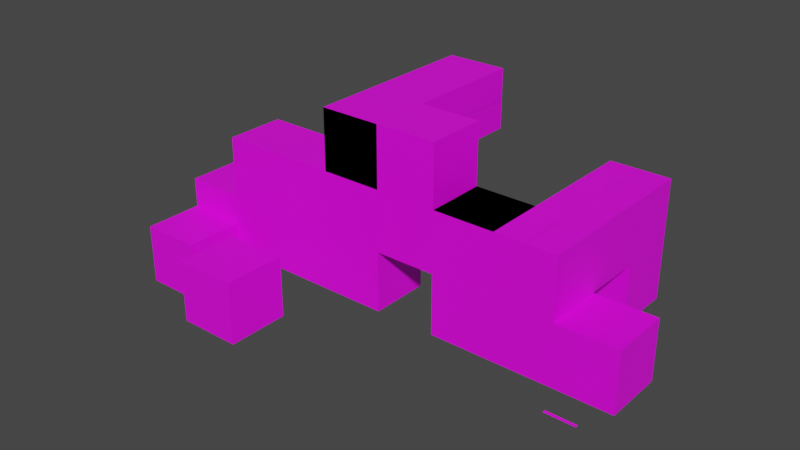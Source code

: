 # Source: package.blend  (saved by Blender 3.5.10; exported with 4.5.12 LTS)
import bpy
from mathutils import Matrix  # noqa: F401  (used for matrix-valued properties, if any)

bpy.ops.wm.read_factory_settings(use_empty=True)
scene = bpy.context.scene
scene.name = 'Scene'

# ---- collections
col_collection = bpy.data.collections.new('Collection'); scene.collection.children.link(col_collection)
col_level1 = bpy.data.collections.new('Level1'); scene.collection.children.link(col_level1)

# ---- images (referenced by path relative to the original .blend; pixels are not part of the script)
import os
ASSET_DIR = os.environ.get("B2B_ASSET_DIR", "")  # directory of the original .blend (textures are referenced by path, not embedded)
HERE = os.path.dirname(os.path.abspath(__file__))  # packed textures are extracted next to this script under _unpacked/

def load_image(name, relpath, width, height, colorspace="sRGB"):
    """Load a texture the original file referenced (path relative to the .blend, or extracted next to this script)."""
    p = next((c for c in (os.path.join(HERE, relpath), os.path.join(ASSET_DIR, relpath)) if relpath and os.path.exists(c)), "")
    if p:
        img = bpy.data.images.load(p, check_existing=True)
        img.name = name
    else:  # same state as the original file: an image datablock whose file is absent (Cycles renders it pink)
        img = bpy.data.images.new(name, width, height)
        img.source = "FILE"
        img.filepath = "//" + (relpath or name)
    img.colorspace_settings.name = colorspace
    return img
img_packages_png_001 = load_image('packages.png.001', 'packages.png', 1024, 1024, 'sRGB')

# ---- materials (node trees are filled in below, after node groups)
mat_material = bpy.data.materials.new('Material')
mat_material.alpha_threshold = 0.0
mat_material.use_transparent_shadow = False
mat_material.roughness = 0.5
mat_material.line_color = (0.0, 0.0, 0.0, 1.0)

# ---- material node trees
mat_material.use_nodes = True; mat_material.node_tree.nodes.clear()
_N = mat_material.node_tree.nodes; _L = mat_material.node_tree.links
n0 = _N.new('ShaderNodeOutputMaterial'); n0.name = 'Material Output'; n0.location = (300, 300)
n1 = _N.new('ShaderNodeBsdfPrincipled'); n1.name = 'Principled BSDF'; n1.location = (10, 300)
n1.distribution = 'GGX'
n1.subsurface_method = 'RANDOM_WALK_SKIN'
n1.inputs[3].default_value = 1.45
n1.inputs[27].default_value = (0.0, 0.0, 0.0, 1.0)
n1.inputs[28].default_value = 1.0
n2 = _N.new('ShaderNodeTexImage'); n2.name = 'Image Texture'; n2.location = (-280, 280)
n2.image = img_packages_png_001
_L.new(n1.outputs[0], n0.inputs[0])
_L.new(n2.outputs[0], n1.inputs[0])
n0.is_active_output = True

# ---- world
world_world = bpy.data.worlds.new('World'); scene.world = world_world
world_world.use_nodes = True; world_world.node_tree.nodes.clear()
_N = world_world.node_tree.nodes; _L = world_world.node_tree.links
n0 = _N.new('ShaderNodeOutputWorld'); n0.name = 'World Output'; n0.location = (300, 300)
n1 = _N.new('ShaderNodeBackground'); n1.name = 'Background'; n1.location = (10, 300)
n1.inputs[0].default_value = (0.05088, 0.05088, 0.05088, 1.0)
_L.new(n1.outputs[0], n0.inputs[0])
n0.is_active_output = True
world_world.color = (0.05088, 0.05088, 0.05088)
world_world.use_sun_shadow = False
world_world.sun_shadow_jitter_overblur = 0.0

# ---- meshes
me_cube = bpy.data.meshes.new('Cube')
me_cube.from_pydata([(1.0, 1.0, 1.0), (1.0, 1.0, -1.0), (1.0, -1.0, 1.0), (1.0, -1.0, -1.0), (-1.0, 1.0, 1.0), (-1.0, 1.0, -1.0), (-1.0, -1.0, 1.0), (-1.0, -1.0, -1.0)], [], [(0, 4, 6, 2), (3, 2, 6, 7), (7, 6, 4, 5), (5, 1, 3, 7), (1, 0, 2, 3), (5, 4, 0, 1)])
_uv = me_cube.uv_layers.new(name='UVMap')
_uv.uv.foreach_set('vector', [0.8337, 0.9997, 0.6677, 0.9997, 0.6677, 0.8337, 0.8337, 0.8337, 0.3323, 0.8337, 0.3323, 0.9997, 0.1663, 0.9997, 0.1663, 0.8337, 0.5003, 0.8337, 0.6663, 0.8337, 0.6663, 0.9997, 0.5003, 0.9997, 0.3337, 0.8337, 0.4997, 0.8337, 0.4997, 0.9997, 0.3337, 0.9997, 0.9997, 0.9997, 0.8337, 0.9997, 0.8337, 0.8337, 0.9997, 0.8337, 0.1663, 0.8337, 0.1663, 0.9997, 0.0003334, 0.9997, 0.0003334, 0.8337])
me_cube.materials.append(mat_material)
me_cube.use_mirror_vertex_groups = False
me_cube.update()
me_cube_003 = bpy.data.meshes.new('Cube.003')
me_cube_003.from_pydata([(1.0, 3.0, 1.0), (1.0, 3.0, -1.0), (1.0, -3.0, 1.0), (1.0, -3.0, -1.0), (-1.0, 3.0, 1.0), (-1.0, 3.0, -1.0), (-1.0, -3.0, 1.0), (-1.0, -3.0, -1.0)], [], [(0, 4, 6, 2), (3, 2, 6, 7), (7, 6, 4, 5), (5, 1, 3, 7), (1, 0, 2, 3), (5, 4, 0, 1)])
_uv = me_cube_003.uv_layers.new(name='UVMap')
_uv.uv.foreach_set('vector', [0.4983, 0.9997, 0.3323, 0.9997, 0.3323, 0.8337, 0.4983, 0.8337, 0.3323, 0.8337, 0.3323, 0.9997, 0.1663, 0.9997, 0.1663, 0.8337, 0.3337, 0.8337, 0.4997, 0.8337, 0.4997, 0.9997, 0.3337, 0.9997, 0.3337, 0.8337, 0.4997, 0.8337, 0.4997, 0.9997, 0.3337, 0.9997, 0.4997, 0.9997, 0.3337, 0.9997, 0.3337, 0.8337, 0.4997, 0.8337, 0.0003333, 0.8337, 0.1663, 0.8337, 0.1663, 0.9997, 0.0003333, 0.9997])
me_cube_003.materials.append(mat_material)
me_cube_003.use_mirror_vertex_groups = False
me_cube_003.update()
me_cube_001 = bpy.data.meshes.new('Cube.001')
me_cube_001.from_pydata([(1.0, 1.0, 1.0), (1.0, 1.0, -1.0), (1.0, -1.0, 1.0), (1.0, -1.0, -1.0), (-1.0, 1.0, 1.0), (-1.0, 1.0, -1.0), (-1.0, -1.0, 1.0), (-1.0, -1.0, -1.0)], [], [(0, 4, 6, 2), (3, 2, 6, 7), (7, 6, 4, 5), (5, 1, 3, 7), (1, 0, 2, 3), (5, 4, 0, 1)])
_uv = me_cube_001.uv_layers.new(name='UVMap')
_uv.uv.foreach_set('vector', [0.8337, 0.9997, 0.6677, 0.9997, 0.6677, 0.8337, 0.8337, 0.8337, 0.3323, 0.8337, 0.3323, 0.9997, 0.1663, 0.9997, 0.1663, 0.8337, 0.5003, 0.8337, 0.6663, 0.8337, 0.6663, 0.9997, 0.5003, 0.9997, 0.3337, 0.8337, 0.4997, 0.8337, 0.4997, 0.9997, 0.3337, 0.9997, 0.9997, 0.9997, 0.8337, 0.9997, 0.8337, 0.8337, 0.9997, 0.8337, 0.1663, 0.8337, 0.1663, 0.9997, 0.0003334, 0.9997, 0.0003334, 0.8337])
me_cube_001.materials.append(mat_material)
me_cube_001.use_mirror_vertex_groups = False
me_cube_001.update()
me_plane = bpy.data.meshes.new('Plane')
me_plane.from_pydata([(-1.0, -1.0, 0.0), (1.0, -1.0, 0.0), (-1.0, 1.0, 0.0), (1.0, 1.0, 0.0)], [], [(0, 1, 3, 2)])
_uv = me_plane.uv_layers.new(name='UVMap')
_uv.uv.foreach_set('vector', [0.4167, 0.4167, 0.5833, 0.4167, 0.5833, 0.5833, 0.4167, 0.5833])
me_plane.materials.append(mat_material)
me_plane.update()
me_cube_002 = bpy.data.meshes.new('Cube.002')
me_cube_002.from_pydata([(-1.0, -1.0, -1.0), (-1.0, -1.0, 1.0), (-1.0, 1.0, -1.0), (-1.0, 1.0, 1.0), (1.0, -1.0, -1.0), (1.0, -1.0, 1.0), (1.0, 1.0, -1.0), (1.0, 1.0, 1.0)], [], [(0, 1, 3, 2), (2, 3, 7, 6), (6, 7, 5, 4), (4, 5, 1, 0), (2, 6, 4, 0), (7, 3, 1, 5)])
_uv = me_cube_002.uv_layers.new(name='UVMap')
_uv.uv.foreach_set('vector', [0.4933, 0.9986, 0.4933, 0.8364, 0.5067, 0.8364, 0.5067, 0.9986, 0.4933, 0.9986, 0.4933, 0.8364, 0.5067, 0.8364, 0.5067, 0.9986, 0.4933, 0.9986, 0.4933, 0.8364, 0.5067, 0.8364, 0.5067, 0.9986, 0.4933, 0.9986, 0.4933, 0.8364, 0.5067, 0.8364, 0.5067, 0.9986, 0.4933, 0.9986, 0.4933, 0.8364, 0.5067, 0.8364, 0.5067, 0.9986, 0.4933, 0.9986, 0.4933, 0.8364, 0.5067, 0.8364, 0.5067, 0.9986])
me_cube_002.materials.append(mat_material)
me_cube_002.update()

# ---- objects
ob_package = bpy.data.objects.new('Package', me_cube)
ob_longpackage = bpy.data.objects.new('LongPackage', me_cube_003)
ob_invisible = bpy.data.objects.new('Invisible', me_cube_001)
ob_slot = bpy.data.objects.new('Slot', me_plane)
ob_beam = bpy.data.objects.new('Beam', me_cube_002)
ob_package_001 = bpy.data.objects.new('Package.001', me_cube)
ob_package_002 = bpy.data.objects.new('Package.002', me_cube)
ob_invisible_001 = bpy.data.objects.new('Invisible.001', me_cube_001)
ob_invisible_002 = bpy.data.objects.new('Invisible.002', me_cube_001)
ob_longpackage_001 = bpy.data.objects.new('LongPackage.001', me_cube_003)
ob_package_003 = bpy.data.objects.new('Package.003', me_cube)
ob_package_004 = bpy.data.objects.new('Package.004', me_cube)
ob_package_005 = bpy.data.objects.new('Package.005', me_cube)
ob_package_006 = bpy.data.objects.new('Package.006', me_cube)
ob_package_007 = bpy.data.objects.new('Package.007', me_cube)
ob_package_009 = bpy.data.objects.new('Package.009', me_cube)
ob_longpackage_002 = bpy.data.objects.new('LongPackage.002', me_cube_003)
ob_package_010 = bpy.data.objects.new('Package.010', me_cube)
ob_package_011 = bpy.data.objects.new('Package.011', me_cube)
ob_package_012 = bpy.data.objects.new('Package.012', me_cube)
ob_invisible_003 = bpy.data.objects.new('Invisible.003', me_cube_001)
ob_invisible_004 = bpy.data.objects.new('Invisible.004', me_cube_001)
ob_slot_001 = bpy.data.objects.new('Slot.001', me_plane)
ob_package_013 = bpy.data.objects.new('Package.013', me_cube)
ob_longpackage_003 = bpy.data.objects.new('LongPackage.003', me_cube_003)
ob_beam_001 = bpy.data.objects.new('Beam.001', me_cube_002)
ob_beam_002 = bpy.data.objects.new('Beam.002', me_cube_002)
ob_invisible_005 = bpy.data.objects.new('Invisible.005', me_cube_001)
ob_invisible_006 = bpy.data.objects.new('Invisible.006', me_cube_001)

# ---- transforms, parenting, visibility, modifiers, constraints
ob_package.location = (0.0, 0.0, 0.0)
ob_package.lock_rotations_4d = False
ob_package.empty_display_type = 'ARROWS'
ob_package.lineart.crease_threshold = 0.0
ob_longpackage.location = (0.0, 0.0, 0.0)
ob_longpackage.lock_rotations_4d = False
ob_longpackage.empty_display_type = 'ARROWS'
ob_longpackage.lineart.crease_threshold = 0.0
ob_invisible.location = (0.0, 0.0, 0.0)
ob_invisible.lock_rotations_4d = False
ob_invisible.empty_display_type = 'ARROWS'
ob_invisible.lineart.crease_threshold = 0.0
ob_slot.location = (0.0, 0.0, 0.01)
ob_slot.scale = (0.5, 0.05, 0.5)
ob_beam.location = (0.0, 0.0, 0.0)
ob_beam.scale = (0.3, 0.3, 1.0)
ob_package_001.location = (0.0, 0.0, 1.0)
ob_package_001.lock_rotations_4d = False
ob_package_001.empty_display_type = 'ARROWS'
ob_package_001.lineart.crease_threshold = 0.0
ob_package_002.location = (2.0, 0.0, 1.0)
ob_package_002.rotation_euler = (0.0, -0.0, -1.571)
ob_package_002.lock_rotations_4d = False
ob_package_002.empty_display_type = 'ARROWS'
ob_package_002.lineart.crease_threshold = 0.0
ob_invisible_001.location = (6.0, 0.0, 3.0)
ob_invisible_001.lock_rotations_4d = False
ob_invisible_001.empty_display_type = 'ARROWS'
ob_invisible_001.lineart.crease_threshold = 0.0
ob_invisible_002.location = (10.0, 0.0, 3.0)
ob_invisible_002.lock_rotations_4d = False
ob_invisible_002.empty_display_type = 'ARROWS'
ob_invisible_002.lineart.crease_threshold = 0.0
ob_longpackage_001.location = (8.0, 0.0, 3.0)
ob_longpackage_001.rotation_euler = (0.0, -0.0, 1.571)
ob_longpackage_001.lock_rotations_4d = False
ob_longpackage_001.empty_display_type = 'ARROWS'
ob_longpackage_001.lineart.crease_threshold = 0.0
ob_package_003.location = (2.0, 0.0, 3.0)
ob_package_003.lock_rotations_4d = False
ob_package_003.empty_display_type = 'ARROWS'
ob_package_003.lineart.crease_threshold = 0.0
ob_package_004.location = (4.0, 0.0, 3.0)
ob_package_004.rotation_euler = (0.0, -0.0, 1.571)
ob_package_004.lock_rotations_4d = False
ob_package_004.empty_display_type = 'ARROWS'
ob_package_004.lineart.crease_threshold = 0.0
ob_package_005.location = (4.0, 0.0, 1.0)
ob_package_005.rotation_euler = (0.0, -0.0, 3.142)
ob_package_005.lock_rotations_4d = False
ob_package_005.empty_display_type = 'ARROWS'
ob_package_005.lineart.crease_threshold = 0.0
ob_package_006.location = (6.0, 0.0, 1.0)
ob_package_006.rotation_euler = (0.0, -0.0, 4.712)
ob_package_006.lock_rotations_4d = False
ob_package_006.empty_display_type = 'ARROWS'
ob_package_006.lineart.crease_threshold = 0.0
ob_package_007.location = (10.0, 0.0, 1.0)
ob_package_007.rotation_euler = (0.0, -0.0, 4.712)
ob_package_007.lock_rotations_4d = False
ob_package_007.empty_display_type = 'ARROWS'
ob_package_007.lineart.crease_threshold = 0.0
ob_package_009.location = (8.0, 0.0, 5.0)
ob_package_009.rotation_euler = (0.0, -0.0, 7.854)
ob_package_009.lock_rotations_4d = False
ob_package_009.empty_display_type = 'ARROWS'
ob_package_009.lineart.crease_threshold = 0.0
ob_longpackage_002.location = (12.0, 2.0, 3.0)
ob_longpackage_002.rotation_euler = (-3.142, -1.571, 0.0)
ob_longpackage_002.lock_rotations_4d = False
ob_longpackage_002.empty_display_type = 'ARROWS'
ob_longpackage_002.lineart.crease_threshold = 0.0
ob_package_010.location = (12.0, 0.0, 1.0)
ob_package_010.rotation_euler = (0.0, -0.0, 6.283)
ob_package_010.lock_rotations_4d = False
ob_package_010.empty_display_type = 'ARROWS'
ob_package_010.lineart.crease_threshold = 0.0
ob_package_011.location = (14.0, 0.0, 1.0)
ob_package_011.rotation_euler = (0.0, -0.0, 4.712)
ob_package_011.lock_rotations_4d = False
ob_package_011.empty_display_type = 'ARROWS'
ob_package_011.lineart.crease_threshold = 0.0
ob_package_012.location = (12.0, 4.0, 1.0)
ob_package_012.rotation_euler = (0.0, -0.0, 6.283)
ob_package_012.lock_rotations_4d = False
ob_package_012.empty_display_type = 'ARROWS'
ob_package_012.lineart.crease_threshold = 0.0
ob_invisible_003.location = (12.0, 0.0, 3.0)
ob_invisible_003.lock_rotations_4d = False
ob_invisible_003.empty_display_type = 'ARROWS'
ob_invisible_003.lineart.crease_threshold = 0.0
ob_invisible_004.location = (12.0, 4.0, 3.0)
ob_invisible_004.lock_rotations_4d = False
ob_invisible_004.empty_display_type = 'ARROWS'
ob_invisible_004.lineart.crease_threshold = 0.0
ob_slot_001.location = (14.0, -2.0, 0.01)
ob_slot_001.scale = (0.5, 0.05, 0.5)
ob_package_013.location = (4.0, -4.0, 1.0)
ob_package_013.lock_rotations_4d = False
ob_package_013.empty_display_type = 'ARROWS'
ob_package_013.lineart.crease_threshold = 0.0
ob_longpackage_003.location = (6.0, 2.0, 5.0)
ob_longpackage_003.rotation_euler = (-0.0, -1.571, 0.0)
ob_longpackage_003.lock_rotations_4d = False
ob_longpackage_003.empty_display_type = 'ARROWS'
ob_longpackage_003.lineart.crease_threshold = 0.0
ob_beam_001.location = (6.0, 4.0, 1.0)
ob_beam_001.scale = (0.3, 0.3, 1.0)
ob_beam_002.location = (6.0, 4.0, 3.0)
ob_beam_002.scale = (0.3, 0.3, 1.0)
ob_invisible_005.location = (6.0, 0.0, 5.0)
ob_invisible_005.lock_rotations_4d = False
ob_invisible_005.empty_display_type = 'ARROWS'
ob_invisible_005.lineart.crease_threshold = 0.0
ob_invisible_006.location = (6.0, 4.0, 5.0)
ob_invisible_006.lock_rotations_4d = False
ob_invisible_006.empty_display_type = 'ARROWS'
ob_invisible_006.lineart.crease_threshold = 0.0

# ---- collection membership
col_collection.objects.link(ob_package)
col_collection.objects.link(ob_longpackage)
col_collection.objects.link(ob_invisible)
col_collection.objects.link(ob_slot)
col_collection.objects.link(ob_beam)
col_level1.objects.link(ob_package_001)
col_level1.objects.link(ob_package_002)
col_level1.objects.link(ob_invisible_001)
col_level1.objects.link(ob_invisible_002)
col_level1.objects.link(ob_longpackage_001)
col_level1.objects.link(ob_package_003)
col_level1.objects.link(ob_package_004)
col_level1.objects.link(ob_package_005)
col_level1.objects.link(ob_package_006)
col_level1.objects.link(ob_package_007)
col_level1.objects.link(ob_package_009)
col_level1.objects.link(ob_longpackage_002)
col_level1.objects.link(ob_package_010)
col_level1.objects.link(ob_package_011)
col_level1.objects.link(ob_package_012)
col_level1.objects.link(ob_invisible_003)
col_level1.objects.link(ob_invisible_004)
col_level1.objects.link(ob_slot_001)
col_level1.objects.link(ob_package_013)
col_level1.objects.link(ob_longpackage_003)
col_level1.objects.link(ob_beam_001)
col_level1.objects.link(ob_beam_002)
col_level1.objects.link(ob_invisible_005)
col_level1.objects.link(ob_invisible_006)

# ---- scene / render settings (as saved in the file)
scene.frame_start = 1; scene.frame_end = 250; scene.frame_set(20)
scene.render.engine = 'BLENDER_EEVEE_NEXT'
scene.cycles.sampling_pattern = 'TABULATED_SOBOL'
scene.view_settings.view_transform = 'Filmic'
bpy.context.view_layer.update()

# ---- added for rendering (the .blend has no active camera and no usable light): camera, sun
cam_auto = bpy.data.cameras.new('AutoCamera')
cam_auto.lens = 50.0
cam_auto.sensor_width = 36.0
cam_auto.clip_end = 1000.0
ob_auto_camera = bpy.data.objects.new('AutoCamera', cam_auto)
scene.collection.objects.link(ob_auto_camera)
ob_auto_camera.location = (25.6198, -22.3437, 17.3958)
ob_auto_camera.rotation_euler = (1.09748, -7.21219e-08, 0.694738)
scene.camera = ob_auto_camera
light_auto_sun = bpy.data.lights.new('AutoSun', 'SUN')
light_auto_sun.energy = 3.0
light_auto_sun.angle = 0.0523599
ob_auto_sun = bpy.data.objects.new('AutoSun', light_auto_sun)
scene.collection.objects.link(ob_auto_sun)
ob_auto_sun.rotation_euler = (0.872665, 0.174533, 0.523599)
bpy.context.view_layer.update()
